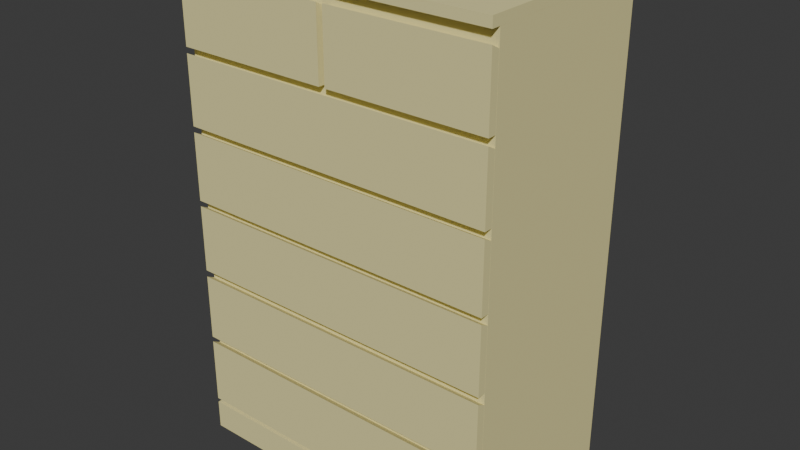 # Source: chest_malm_6_drawer.blend  (saved by Blender 4.2.66; exported with 4.5.12 LTS)
import bpy
from mathutils import Matrix  # noqa: F401  (used for matrix-valued properties, if any)

bpy.ops.wm.read_factory_settings(use_empty=True)
scene = bpy.context.scene
scene.name = 'Scene'

# ---- collections
col_chestmalm6drawer = bpy.data.collections.new('ChestMalm6Drawer'); scene.collection.children.link(col_chestmalm6drawer)

# ---- materials (node trees are filled in below, after node groups)
mat_ikeawood = bpy.data.materials.new('IkeaWood')
mat_ikeawood.alpha_threshold = 0.0
mat_ikeawood.roughness = 0.5
mat_ikeawood.line_color = (0.0, 0.0, 0.0, 1.0)

# ---- material node trees
mat_ikeawood.use_nodes = True; mat_ikeawood.node_tree.nodes.clear()
_N = mat_ikeawood.node_tree.nodes; _L = mat_ikeawood.node_tree.links
n0 = _N.new('ShaderNodeOutputMaterial'); n0.name = 'Material Output'; n0.location = (300, 300)
n1 = _N.new('ShaderNodeBsdfPrincipled'); n1.name = 'Principled BSDF'; n1.location = (10, 300)
n1.inputs[0].default_value = (0.8008, 0.7294, 0.3427, 1.0)
n1.inputs[2].default_value = 1.0
n1.inputs[3].default_value = 1.45
_L.new(n1.outputs[0], n0.inputs[0])
n0.is_active_output = True

# ---- world
world_world = bpy.data.worlds.new('World'); scene.world = world_world
world_world.use_nodes = True; world_world.node_tree.nodes.clear()
_N = world_world.node_tree.nodes; _L = world_world.node_tree.links
n0 = _N.new('ShaderNodeOutputWorld'); n0.name = 'World Output'; n0.location = (300, 300)
n1 = _N.new('ShaderNodeBackground'); n1.name = 'Background'; n1.location = (10, 300)
n1.inputs[0].default_value = (0.05088, 0.05088, 0.05088, 1.0)
_L.new(n1.outputs[0], n0.inputs[0])
n0.is_active_output = True
world_world.color = (0.05088, 0.05088, 0.05088)
world_world.sun_shadow_jitter_overblur = 0.0

# ---- meshes
me_cube = bpy.data.meshes.new('Cube')
me_cube.from_pydata([(1.0, 1.0, 0.9613), (1.0, 1.0, -1.0), (1.0, -0.9053, 0.9613), (1.0, -0.9053, -1.0), (-1.0, 1.0, 0.9613), (-1.0, 1.0, -1.0), (-1.0, -0.9053, 0.9613), (-1.0, -0.9053, -1.0)], [], [(0, 4, 6, 2), (3, 2, 6, 7), (7, 6, 4, 5), (5, 1, 3, 7), (1, 0, 2, 3), (5, 4, 0, 1)])
_uv = me_cube.uv_layers.new(name='UVMap')
_uv.uv.foreach_set('vector', [0.625, 0.5, 0.875, 0.5, 0.875, 0.75, 0.625, 0.75, 0.375, 0.75, 0.625, 0.75, 0.625, 1.0, 0.375, 1.0, 0.375, 0.0, 0.625, 0.0, 0.625, 0.25, 0.375, 0.25, 0.125, 0.5, 0.375, 0.5, 0.375, 0.75, 0.125, 0.75, 0.375, 0.5, 0.625, 0.5, 0.625, 0.75, 0.375, 0.75, 0.375, 0.25, 0.625, 0.25, 0.625, 0.5, 0.375, 0.5])
me_cube.materials.append(mat_ikeawood)
me_cube.use_mirror_vertex_groups = False
me_cube.update()
me_cube_001 = bpy.data.meshes.new('Cube.001')
me_cube_001.from_pydata([(1.0, 1.0, 1.0), (1.0, 1.0, -1.0), (1.0, -1.0, 1.0), (1.0, -1.0, -1.0), (-1.0, 1.0, 1.0), (-1.0, 1.0, -1.0), (-1.0, -1.0, 1.0), (-1.0, -1.0, -1.0)], [], [(0, 4, 6, 2), (3, 2, 6, 7), (7, 6, 4, 5), (5, 1, 3, 7), (1, 0, 2, 3), (5, 4, 0, 1)])
_uv = me_cube_001.uv_layers.new(name='UVMap')
_uv.uv.foreach_set('vector', [0.625, 0.5, 0.875, 0.5, 0.875, 0.75, 0.625, 0.75, 0.375, 0.75, 0.625, 0.75, 0.625, 1.0, 0.375, 1.0, 0.375, 0.0, 0.625, 0.0, 0.625, 0.25, 0.375, 0.25, 0.125, 0.5, 0.375, 0.5, 0.375, 0.75, 0.125, 0.75, 0.375, 0.5, 0.625, 0.5, 0.625, 0.75, 0.375, 0.75, 0.375, 0.25, 0.625, 0.25, 0.625, 0.5, 0.375, 0.5])
me_cube_001.materials.append(mat_ikeawood)
me_cube_001.use_mirror_vertex_groups = False
me_cube_001.update()
me_cube_002 = bpy.data.meshes.new('Cube.002')
me_cube_002.from_pydata([(0.4902, 0.9526, 0.8823), (0.4902, 0.9526, -0.9479), (0.4902, -0.9526, 1.013), (0.4902, -0.9526, -0.9479), (-0.4902, 0.9526, 0.8823), (-0.4902, 0.9526, -0.9479), (-0.4902, -0.9526, 1.013), (-0.4902, -0.9526, -0.9479)], [], [(0, 4, 6, 2), (3, 2, 6, 7), (7, 6, 4, 5), (5, 1, 3, 7), (1, 0, 2, 3), (5, 4, 0, 1)])
_uv = me_cube_002.uv_layers.new(name='UVMap')
_uv.uv.foreach_set('vector', [0.625, 0.5, 0.875, 0.5, 0.875, 0.75, 0.625, 0.75, 0.375, 0.75, 0.625, 0.75, 0.625, 1.0, 0.375, 1.0, 0.375, 0.0, 0.625, 0.0, 0.625, 0.25, 0.375, 0.25, 0.125, 0.5, 0.375, 0.5, 0.375, 0.75, 0.125, 0.75, 0.375, 0.5, 0.625, 0.5, 0.625, 0.75, 0.375, 0.75, 0.375, 0.25, 0.625, 0.25, 0.625, 0.5, 0.375, 0.5])
me_cube_002.materials.append(mat_ikeawood)
me_cube_002.use_mirror_vertex_groups = False
me_cube_002.update()
me_cube_003 = bpy.data.meshes.new('Cube.003')
me_cube_003.from_pydata([(1.0, 1.0, 0.8302), (1.0, 1.0, -1.0), (1.0, -0.9053, 0.9613), (1.0, -0.9053, -1.0), (-1.0, 1.0, 0.8302), (-1.0, 1.0, -1.0), (-1.0, -0.9053, 0.9613), (-1.0, -0.9053, -1.0)], [], [(0, 4, 6, 2), (3, 2, 6, 7), (7, 6, 4, 5), (5, 1, 3, 7), (1, 0, 2, 3), (5, 4, 0, 1)])
_uv = me_cube_003.uv_layers.new(name='UVMap')
_uv.uv.foreach_set('vector', [0.625, 0.5, 0.875, 0.5, 0.875, 0.75, 0.625, 0.75, 0.375, 0.75, 0.625, 0.75, 0.625, 1.0, 0.375, 1.0, 0.375, 0.0, 0.625, 0.0, 0.625, 0.25, 0.375, 0.25, 0.125, 0.5, 0.375, 0.5, 0.375, 0.75, 0.125, 0.75, 0.375, 0.5, 0.625, 0.5, 0.625, 0.75, 0.375, 0.75, 0.375, 0.25, 0.625, 0.25, 0.625, 0.5, 0.375, 0.5])
me_cube_003.materials.append(mat_ikeawood)
me_cube_003.use_mirror_vertex_groups = False
me_cube_003.update()
me_cube_004 = bpy.data.meshes.new('Cube.004')
me_cube_004.from_pydata([(1.0, 1.0, 0.8302), (1.0, 1.0, -1.0), (1.0, -0.9053, 0.9613), (1.0, -0.9053, -1.0), (-1.0, 1.0, 0.8302), (-1.0, 1.0, -1.0), (-1.0, -0.9053, 0.9613), (-1.0, -0.9053, -1.0)], [], [(0, 4, 6, 2), (3, 2, 6, 7), (7, 6, 4, 5), (5, 1, 3, 7), (1, 0, 2, 3), (5, 4, 0, 1)])
_uv = me_cube_004.uv_layers.new(name='UVMap')
_uv.uv.foreach_set('vector', [0.625, 0.5, 0.875, 0.5, 0.875, 0.75, 0.625, 0.75, 0.375, 0.75, 0.625, 0.75, 0.625, 1.0, 0.375, 1.0, 0.375, 0.0, 0.625, 0.0, 0.625, 0.25, 0.375, 0.25, 0.125, 0.5, 0.375, 0.5, 0.375, 0.75, 0.125, 0.75, 0.375, 0.5, 0.625, 0.5, 0.625, 0.75, 0.375, 0.75, 0.375, 0.25, 0.625, 0.25, 0.625, 0.5, 0.375, 0.5])
me_cube_004.materials.append(mat_ikeawood)
me_cube_004.use_mirror_vertex_groups = False
me_cube_004.update()
me_cube_005 = bpy.data.meshes.new('Cube.005')
me_cube_005.from_pydata([(1.0, 1.0, 0.8302), (1.0, 1.0, -1.0), (1.0, -0.9053, 0.9613), (1.0, -0.9053, -1.0), (-1.0, 1.0, 0.8302), (-1.0, 1.0, -1.0), (-1.0, -0.9053, 0.9613), (-1.0, -0.9053, -1.0)], [], [(0, 4, 6, 2), (3, 2, 6, 7), (7, 6, 4, 5), (5, 1, 3, 7), (1, 0, 2, 3), (5, 4, 0, 1)])
_uv = me_cube_005.uv_layers.new(name='UVMap')
_uv.uv.foreach_set('vector', [0.625, 0.5, 0.875, 0.5, 0.875, 0.75, 0.625, 0.75, 0.375, 0.75, 0.625, 0.75, 0.625, 1.0, 0.375, 1.0, 0.375, 0.0, 0.625, 0.0, 0.625, 0.25, 0.375, 0.25, 0.125, 0.5, 0.375, 0.5, 0.375, 0.75, 0.125, 0.75, 0.375, 0.5, 0.625, 0.5, 0.625, 0.75, 0.375, 0.75, 0.375, 0.25, 0.625, 0.25, 0.625, 0.5, 0.375, 0.5])
me_cube_005.materials.append(mat_ikeawood)
me_cube_005.use_mirror_vertex_groups = False
me_cube_005.update()
me_cube_006 = bpy.data.meshes.new('Cube.006')
me_cube_006.from_pydata([(1.0, 1.0, 0.8302), (1.0, 1.0, -1.0), (1.0, -0.9053, 0.9613), (1.0, -0.9053, -1.0), (-1.0, 1.0, 0.8302), (-1.0, 1.0, -1.0), (-1.0, -0.9053, 0.9613), (-1.0, -0.9053, -1.0)], [], [(0, 4, 6, 2), (3, 2, 6, 7), (7, 6, 4, 5), (5, 1, 3, 7), (1, 0, 2, 3), (5, 4, 0, 1)])
_uv = me_cube_006.uv_layers.new(name='UVMap')
_uv.uv.foreach_set('vector', [0.625, 0.5, 0.875, 0.5, 0.875, 0.75, 0.625, 0.75, 0.375, 0.75, 0.625, 0.75, 0.625, 1.0, 0.375, 1.0, 0.375, 0.0, 0.625, 0.0, 0.625, 0.25, 0.375, 0.25, 0.125, 0.5, 0.375, 0.5, 0.375, 0.75, 0.125, 0.75, 0.375, 0.5, 0.625, 0.5, 0.625, 0.75, 0.375, 0.75, 0.375, 0.25, 0.625, 0.25, 0.625, 0.5, 0.375, 0.5])
me_cube_006.materials.append(mat_ikeawood)
me_cube_006.use_mirror_vertex_groups = False
me_cube_006.update()
me_cube_007 = bpy.data.meshes.new('Cube.007')
me_cube_007.from_pydata([(1.0, 1.0, 0.8302), (1.0, 1.0, -1.0), (1.0, -0.9053, 0.9613), (1.0, -0.9053, -1.0), (-1.0, 1.0, 0.8302), (-1.0, 1.0, -1.0), (-1.0, -0.9053, 0.9613), (-1.0, -0.9053, -1.0)], [], [(0, 4, 6, 2), (3, 2, 6, 7), (7, 6, 4, 5), (5, 1, 3, 7), (1, 0, 2, 3), (5, 4, 0, 1)])
_uv = me_cube_007.uv_layers.new(name='UVMap')
_uv.uv.foreach_set('vector', [0.625, 0.5, 0.875, 0.5, 0.875, 0.75, 0.625, 0.75, 0.375, 0.75, 0.625, 0.75, 0.625, 1.0, 0.375, 1.0, 0.375, 0.0, 0.625, 0.0, 0.625, 0.25, 0.375, 0.25, 0.125, 0.5, 0.375, 0.5, 0.375, 0.75, 0.125, 0.75, 0.375, 0.5, 0.625, 0.5, 0.625, 0.75, 0.375, 0.75, 0.375, 0.25, 0.625, 0.25, 0.625, 0.5, 0.375, 0.5])
me_cube_007.materials.append(mat_ikeawood)
me_cube_007.use_mirror_vertex_groups = False
me_cube_007.update()
me_cube_008 = bpy.data.meshes.new('Cube.008')
me_cube_008.from_pydata([(1.0, 1.0, 0.8957), (1.0, 1.0, -1.0), (1.0, -0.9053, 0.8957), (1.0, -0.9053, -1.0), (-1.0, 1.0, 0.8957), (-1.0, 1.0, -1.0), (-1.0, -0.9053, 0.8957), (-1.0, -0.9053, -1.0)], [], [(0, 4, 6, 2), (3, 2, 6, 7), (7, 6, 4, 5), (5, 1, 3, 7), (1, 0, 2, 3), (5, 4, 0, 1)])
_uv = me_cube_008.uv_layers.new(name='UVMap')
_uv.uv.foreach_set('vector', [0.625, 0.5, 0.875, 0.5, 0.875, 0.75, 0.625, 0.75, 0.375, 0.75, 0.625, 0.75, 0.625, 1.0, 0.375, 1.0, 0.375, 0.0, 0.625, 0.0, 0.625, 0.25, 0.375, 0.25, 0.125, 0.5, 0.375, 0.5, 0.375, 0.75, 0.125, 0.75, 0.375, 0.5, 0.625, 0.5, 0.625, 0.75, 0.375, 0.75, 0.375, 0.25, 0.625, 0.25, 0.625, 0.5, 0.375, 0.5])
me_cube_008.materials.append(mat_ikeawood)
me_cube_008.use_mirror_vertex_groups = False
me_cube_008.update()
me_cube_009 = bpy.data.meshes.new('Cube.009')
me_cube_009.from_pydata([(0.4902, 0.9526, 0.8823), (0.4902, 0.9526, -0.9479), (0.4902, -0.9526, 1.013), (0.4902, -0.9526, -0.9479), (-0.4902, 0.9526, 0.8823), (-0.4902, 0.9526, -0.9479), (-0.4902, -0.9526, 1.013), (-0.4902, -0.9526, -0.9479)], [], [(0, 4, 6, 2), (3, 2, 6, 7), (7, 6, 4, 5), (5, 1, 3, 7), (1, 0, 2, 3), (5, 4, 0, 1)])
_uv = me_cube_009.uv_layers.new(name='UVMap')
_uv.uv.foreach_set('vector', [0.625, 0.5, 0.875, 0.5, 0.875, 0.75, 0.625, 0.75, 0.375, 0.75, 0.625, 0.75, 0.625, 1.0, 0.375, 1.0, 0.375, 0.0, 0.625, 0.0, 0.625, 0.25, 0.375, 0.25, 0.125, 0.5, 0.375, 0.5, 0.375, 0.75, 0.125, 0.75, 0.375, 0.5, 0.625, 0.5, 0.625, 0.75, 0.375, 0.75, 0.375, 0.25, 0.625, 0.25, 0.625, 0.5, 0.375, 0.5])
me_cube_009.materials.append(mat_ikeawood)
me_cube_009.use_mirror_vertex_groups = False
me_cube_009.update()

# ---- objects
ob_cube = bpy.data.objects.new('Cube', me_cube)
ob_cube_001 = bpy.data.objects.new('Cube.001', me_cube_001)
ob_cube_002 = bpy.data.objects.new('Cube.002', me_cube_002)
ob_cube_003 = bpy.data.objects.new('Cube.003', me_cube_003)
ob_cube_004 = bpy.data.objects.new('Cube.004', me_cube_004)
ob_cube_005 = bpy.data.objects.new('Cube.005', me_cube_005)
ob_cube_006 = bpy.data.objects.new('Cube.006', me_cube_006)
ob_cube_007 = bpy.data.objects.new('Cube.007', me_cube_007)
ob_cube_008 = bpy.data.objects.new('Cube.008', me_cube_008)
ob_cube_009 = bpy.data.objects.new('Cube.009', me_cube_009)

# ---- transforms, parenting, visibility, modifiers, constraints
ob_cube.location = (0.0, 0.0, 0.615)
ob_cube.scale = (0.4, 0.24, 0.615)
ob_cube.lock_rotations_4d = False
ob_cube.empty_display_type = 'ARROWS'
ob_cube.lineart.crease_threshold = 0.0
ob_cube_001.location = (0.0, 0.0, 1.218)
ob_cube_001.scale = (0.4, 0.24, 0.01171)
ob_cube_001.lock_rotations_4d = False
ob_cube_001.empty_display_type = 'ARROWS'
ob_cube_001.lineart.crease_threshold = 0.0
ob_cube_002.location = (-0.2039, -0.2282, 1.091)
ob_cube_002.scale = (0.4, 0.01084, 0.08647)
ob_cube_002.lock_rotations_4d = False
ob_cube_002.empty_display_type = 'ARROWS'
ob_cube_002.lineart.crease_threshold = 0.0
ob_cube_003.location = (1.166e-16, -0.2287, 0.9113)
ob_cube_003.scale = (0.4, 0.01084, 0.08647)
ob_cube_003.lock_rotations_4d = False
ob_cube_003.empty_display_type = 'ARROWS'
ob_cube_003.lineart.crease_threshold = 0.0
ob_cube_004.location = (1.166e-16, -0.2287, 0.7272)
ob_cube_004.scale = (0.4, 0.01084, 0.08647)
ob_cube_004.lock_rotations_4d = False
ob_cube_004.empty_display_type = 'ARROWS'
ob_cube_004.lineart.crease_threshold = 0.0
ob_cube_005.location = (1.166e-16, -0.2287, 0.5431)
ob_cube_005.scale = (0.4, 0.01084, 0.08647)
ob_cube_005.lock_rotations_4d = False
ob_cube_005.empty_display_type = 'ARROWS'
ob_cube_005.lineart.crease_threshold = 0.0
ob_cube_006.location = (1.166e-16, -0.2287, 0.3565)
ob_cube_006.scale = (0.4, 0.01084, 0.08647)
ob_cube_006.lock_rotations_4d = False
ob_cube_006.empty_display_type = 'ARROWS'
ob_cube_006.lineart.crease_threshold = 0.0
ob_cube_007.location = (1.166e-16, -0.2287, 0.1724)
ob_cube_007.scale = (0.4, 0.01084, 0.08647)
ob_cube_007.lock_rotations_4d = False
ob_cube_007.empty_display_type = 'ARROWS'
ob_cube_007.lineart.crease_threshold = 0.0
ob_cube_008.location = (1.166e-16, -0.2287, 0.03947)
ob_cube_008.scale = (0.4, 0.01084, 0.03881)
ob_cube_008.lock_rotations_4d = False
ob_cube_008.empty_display_type = 'ARROWS'
ob_cube_008.lineart.crease_threshold = 0.0
ob_cube_009.location = (0.2039, -0.2282, 1.091)
ob_cube_009.scale = (0.4, 0.01084, 0.08647)
ob_cube_009.lock_rotations_4d = False
ob_cube_009.empty_display_type = 'ARROWS'
ob_cube_009.lineart.crease_threshold = 0.0

# ---- collection membership
col_chestmalm6drawer.objects.link(ob_cube)
col_chestmalm6drawer.objects.link(ob_cube_001)
col_chestmalm6drawer.objects.link(ob_cube_002)
col_chestmalm6drawer.objects.link(ob_cube_003)
col_chestmalm6drawer.objects.link(ob_cube_004)
col_chestmalm6drawer.objects.link(ob_cube_005)
col_chestmalm6drawer.objects.link(ob_cube_006)
col_chestmalm6drawer.objects.link(ob_cube_007)
col_chestmalm6drawer.objects.link(ob_cube_008)
col_chestmalm6drawer.objects.link(ob_cube_009)

# ---- scene / render settings (as saved in the file)
scene.frame_start = 1; scene.frame_end = 250; scene.frame_set(1)
scene.render.engine = 'BLENDER_EEVEE_NEXT'
bpy.context.view_layer.update()

# ---- added for rendering (the .blend has no active camera and no usable light): camera, sun
cam_auto = bpy.data.cameras.new('AutoCamera')
cam_auto.lens = 50.0
cam_auto.sensor_width = 36.0
cam_auto.clip_end = 1000.0
ob_auto_camera = bpy.data.objects.new('AutoCamera', cam_auto)
scene.collection.objects.link(ob_auto_camera)
ob_auto_camera.location = (1.4283, -1.71396, 1.7576)
ob_auto_camera.rotation_euler = (1.09748, -7.21219e-08, 0.694738)
scene.camera = ob_auto_camera
light_auto_sun = bpy.data.lights.new('AutoSun', 'SUN')
light_auto_sun.energy = 3.0
light_auto_sun.angle = 0.0523599
ob_auto_sun = bpy.data.objects.new('AutoSun', light_auto_sun)
scene.collection.objects.link(ob_auto_sun)
ob_auto_sun.rotation_euler = (0.872665, 0.174533, 0.523599)
bpy.context.view_layer.update()
